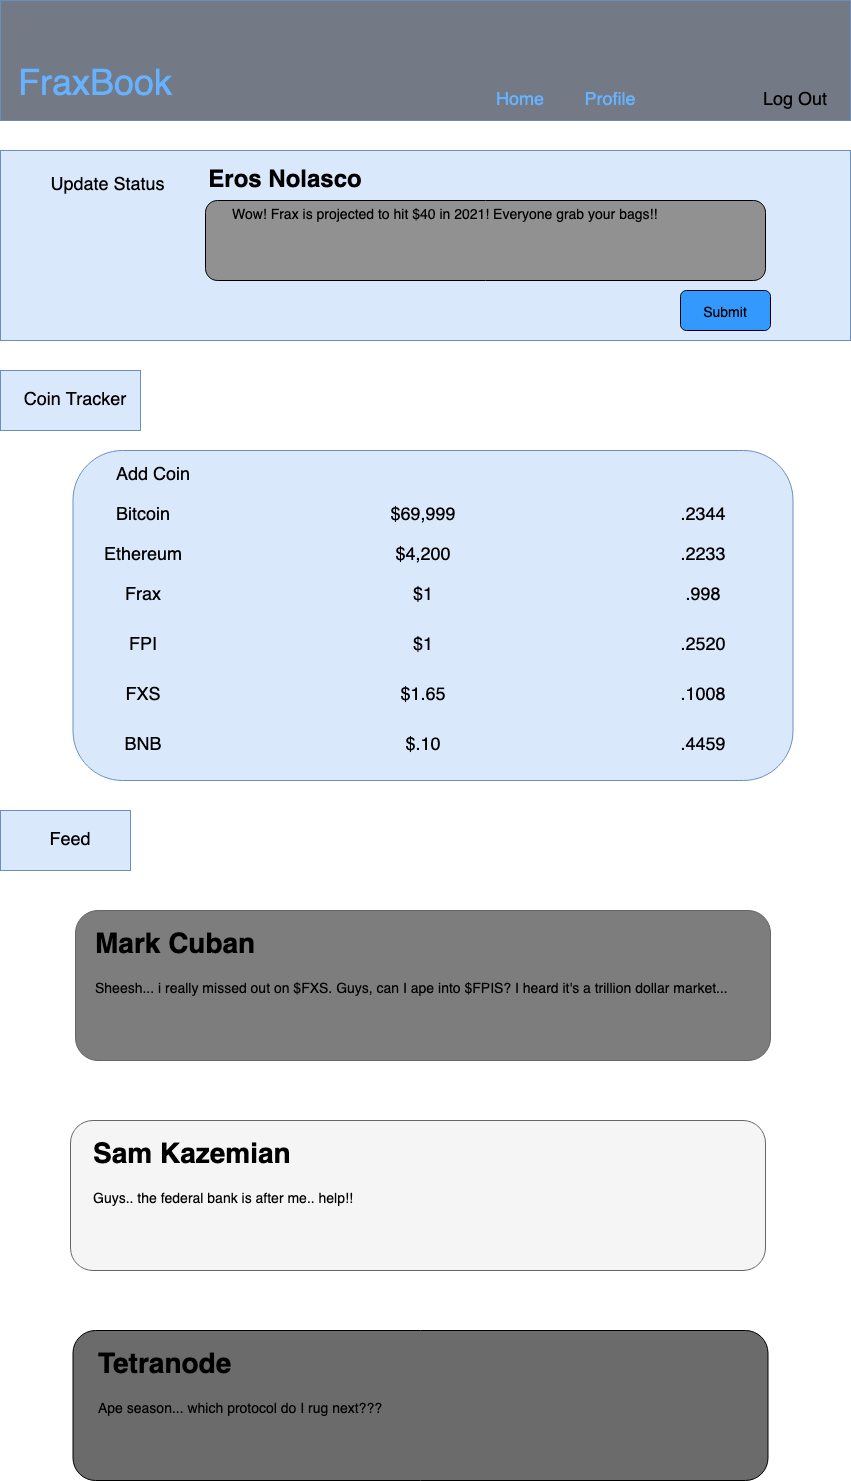

The diagram above was exported from draw.io. Its source (the exported page's mxGraphModel, read from the mxfile embedded in the PNG):
<mxGraphModel dx="173" dy="562" grid="1" gridSize="10" guides="1" tooltips="1" connect="1" arrows="1" fold="1" page="1" pageScale="1" pageWidth="850" pageHeight="1100" math="0" shadow="0">
  <root>
    <mxCell id="0" />
    <mxCell id="1" parent="0" />
    <mxCell id="GJdHI24QevvxGz49E9Zf-1" value="" style="rounded=0;whiteSpace=wrap;html=1;fillColor=#737A85;strokeColor=#6c8ebf;" parent="1" vertex="1">
      <mxGeometry x="850" width="850" height="120" as="geometry" />
    </mxCell>
    <mxCell id="GJdHI24QevvxGz49E9Zf-3" value="&lt;font style=&quot;font-size: 36px;&quot; color=&quot;#66B2FF&quot;&gt;FraxBook&lt;/font&gt;" style="text;html=1;strokeColor=none;fillColor=none;align=center;verticalAlign=middle;whiteSpace=wrap;rounded=0;" parent="1" vertex="1">
      <mxGeometry x="890" y="60" width="110" height="50" as="geometry" />
    </mxCell>
    <mxCell id="GJdHI24QevvxGz49E9Zf-4" value="&lt;font style=&quot;font-size: 18px;&quot; color=&quot;#66B2FF&quot;&gt;Home&lt;/font&gt;" style="text;html=1;strokeColor=none;fillColor=none;align=center;verticalAlign=middle;whiteSpace=wrap;rounded=0;fontSize=36;" parent="1" vertex="1">
      <mxGeometry x="1340" y="80" width="60" height="30" as="geometry" />
    </mxCell>
    <mxCell id="GJdHI24QevvxGz49E9Zf-5" value="&lt;font style=&quot;font-size: 18px;&quot; color=&quot;#66B2FF&quot;&gt;Profile&lt;/font&gt;" style="text;html=1;strokeColor=none;fillColor=none;align=center;verticalAlign=middle;whiteSpace=wrap;rounded=0;fontSize=36;" parent="1" vertex="1">
      <mxGeometry x="1430" y="80" width="60" height="30" as="geometry" />
    </mxCell>
    <mxCell id="GJdHI24QevvxGz49E9Zf-7" value="&lt;font style=&quot;font-size: 18px;&quot;&gt;Log Out&lt;/font&gt;" style="text;html=1;strokeColor=none;fillColor=none;align=center;verticalAlign=middle;whiteSpace=wrap;rounded=0;fontSize=36;" parent="1" vertex="1">
      <mxGeometry x="1610" y="80" width="70" height="30" as="geometry" />
    </mxCell>
    <mxCell id="GJdHI24QevvxGz49E9Zf-30" style="edgeStyle=orthogonalEdgeStyle;rounded=0;orthogonalLoop=1;jettySize=auto;html=1;exitX=0.5;exitY=1;exitDx=0;exitDy=0;fontSize=18;" parent="1" source="GJdHI24QevvxGz49E9Zf-10" edge="1">
      <mxGeometry relative="1" as="geometry">
        <mxPoint x="1282.5" y="760" as="targetPoint" />
        <Array as="points">
          <mxPoint x="1282.5" y="760" />
          <mxPoint x="1282.5" y="760" />
        </Array>
      </mxGeometry>
    </mxCell>
    <mxCell id="GJdHI24QevvxGz49E9Zf-33" style="edgeStyle=orthogonalEdgeStyle;rounded=0;orthogonalLoop=1;jettySize=auto;html=1;exitX=0.5;exitY=1;exitDx=0;exitDy=0;fontSize=18;" parent="1" source="GJdHI24QevvxGz49E9Zf-10" edge="1">
      <mxGeometry relative="1" as="geometry">
        <mxPoint x="1282.5" y="780" as="targetPoint" />
      </mxGeometry>
    </mxCell>
    <mxCell id="GJdHI24QevvxGz49E9Zf-10" value="" style="rounded=1;whiteSpace=wrap;html=1;fontSize=18;fillColor=#dae8fc;strokeColor=#6c8ebf;" parent="1" vertex="1">
      <mxGeometry x="922.5" y="450" width="720" height="330" as="geometry" />
    </mxCell>
    <mxCell id="GJdHI24QevvxGz49E9Zf-11" value="Add Coin" style="text;html=1;strokeColor=none;fillColor=none;align=center;verticalAlign=middle;whiteSpace=wrap;rounded=0;fontSize=18;" parent="1" vertex="1">
      <mxGeometry x="962.5" y="460" width="80" height="30" as="geometry" />
    </mxCell>
    <mxCell id="GJdHI24QevvxGz49E9Zf-12" value="Bitcoin" style="text;html=1;strokeColor=none;fillColor=none;align=center;verticalAlign=middle;whiteSpace=wrap;rounded=0;fontSize=18;" parent="1" vertex="1">
      <mxGeometry x="962.5" y="500" width="60" height="30" as="geometry" />
    </mxCell>
    <mxCell id="GJdHI24QevvxGz49E9Zf-13" value="Ethereum" style="text;html=1;strokeColor=none;fillColor=none;align=center;verticalAlign=middle;whiteSpace=wrap;rounded=0;fontSize=18;" parent="1" vertex="1">
      <mxGeometry x="962.5" y="540" width="60" height="30" as="geometry" />
    </mxCell>
    <mxCell id="GJdHI24QevvxGz49E9Zf-14" value="Frax" style="text;html=1;strokeColor=none;fillColor=none;align=center;verticalAlign=middle;whiteSpace=wrap;rounded=0;fontSize=18;" parent="1" vertex="1">
      <mxGeometry x="962.5" y="580" width="60" height="30" as="geometry" />
    </mxCell>
    <mxCell id="GJdHI24QevvxGz49E9Zf-15" value="FPI" style="text;html=1;strokeColor=none;fillColor=none;align=center;verticalAlign=middle;whiteSpace=wrap;rounded=0;fontSize=18;" parent="1" vertex="1">
      <mxGeometry x="962.5" y="630" width="60" height="30" as="geometry" />
    </mxCell>
    <mxCell id="GJdHI24QevvxGz49E9Zf-16" value="$69,999" style="text;html=1;strokeColor=none;fillColor=none;align=center;verticalAlign=middle;whiteSpace=wrap;rounded=0;fontSize=18;" parent="1" vertex="1">
      <mxGeometry x="1242.5" y="500" width="60" height="30" as="geometry" />
    </mxCell>
    <mxCell id="GJdHI24QevvxGz49E9Zf-17" value="$4,200" style="text;html=1;strokeColor=none;fillColor=none;align=center;verticalAlign=middle;whiteSpace=wrap;rounded=0;fontSize=18;" parent="1" vertex="1">
      <mxGeometry x="1242.5" y="540" width="60" height="30" as="geometry" />
    </mxCell>
    <mxCell id="GJdHI24QevvxGz49E9Zf-18" value="$1" style="text;html=1;strokeColor=none;fillColor=none;align=center;verticalAlign=middle;whiteSpace=wrap;rounded=0;fontSize=18;" parent="1" vertex="1">
      <mxGeometry x="1242.5" y="580" width="60" height="30" as="geometry" />
    </mxCell>
    <mxCell id="GJdHI24QevvxGz49E9Zf-19" value="$1" style="text;html=1;strokeColor=none;fillColor=none;align=center;verticalAlign=middle;whiteSpace=wrap;rounded=0;fontSize=18;" parent="1" vertex="1">
      <mxGeometry x="1242.5" y="630" width="60" height="30" as="geometry" />
    </mxCell>
    <mxCell id="GJdHI24QevvxGz49E9Zf-20" value=".2344" style="text;html=1;strokeColor=none;fillColor=none;align=center;verticalAlign=middle;whiteSpace=wrap;rounded=0;fontSize=18;" parent="1" vertex="1">
      <mxGeometry x="1522.5" y="500" width="60" height="30" as="geometry" />
    </mxCell>
    <mxCell id="GJdHI24QevvxGz49E9Zf-21" value=".2233" style="text;html=1;strokeColor=none;fillColor=none;align=center;verticalAlign=middle;whiteSpace=wrap;rounded=0;fontSize=18;" parent="1" vertex="1">
      <mxGeometry x="1522.5" y="540" width="60" height="30" as="geometry" />
    </mxCell>
    <mxCell id="GJdHI24QevvxGz49E9Zf-22" value=".998" style="text;html=1;strokeColor=none;fillColor=none;align=center;verticalAlign=middle;whiteSpace=wrap;rounded=0;fontSize=18;" parent="1" vertex="1">
      <mxGeometry x="1522.5" y="580" width="60" height="30" as="geometry" />
    </mxCell>
    <mxCell id="GJdHI24QevvxGz49E9Zf-23" value=".2520" style="text;html=1;strokeColor=none;fillColor=none;align=center;verticalAlign=middle;whiteSpace=wrap;rounded=0;fontSize=18;" parent="1" vertex="1">
      <mxGeometry x="1522.5" y="630" width="60" height="30" as="geometry" />
    </mxCell>
    <mxCell id="GJdHI24QevvxGz49E9Zf-24" value="FXS" style="text;html=1;strokeColor=none;fillColor=none;align=center;verticalAlign=middle;whiteSpace=wrap;rounded=0;fontSize=18;" parent="1" vertex="1">
      <mxGeometry x="962.5" y="680" width="60" height="30" as="geometry" />
    </mxCell>
    <mxCell id="GJdHI24QevvxGz49E9Zf-25" value="$1.65" style="text;html=1;strokeColor=none;fillColor=none;align=center;verticalAlign=middle;whiteSpace=wrap;rounded=0;fontSize=18;" parent="1" vertex="1">
      <mxGeometry x="1242.5" y="680" width="60" height="30" as="geometry" />
    </mxCell>
    <mxCell id="GJdHI24QevvxGz49E9Zf-26" value=".1008" style="text;html=1;strokeColor=none;fillColor=none;align=center;verticalAlign=middle;whiteSpace=wrap;rounded=0;fontSize=18;" parent="1" vertex="1">
      <mxGeometry x="1522.5" y="680" width="60" height="30" as="geometry" />
    </mxCell>
    <mxCell id="GJdHI24QevvxGz49E9Zf-27" value="" style="rounded=0;whiteSpace=wrap;html=1;fontSize=18;fillColor=#dae8fc;strokeColor=#6c8ebf;" parent="1" vertex="1">
      <mxGeometry x="850" y="150" width="850" height="190" as="geometry" />
    </mxCell>
    <mxCell id="GJdHI24QevvxGz49E9Zf-28" value="Update Status" style="text;html=1;strokeColor=none;fillColor=none;align=center;verticalAlign=middle;whiteSpace=wrap;rounded=0;fontSize=18;" parent="1" vertex="1">
      <mxGeometry x="895" y="170" width="125" height="30" as="geometry" />
    </mxCell>
    <mxCell id="GJdHI24QevvxGz49E9Zf-29" value="BNB" style="text;html=1;strokeColor=none;fillColor=none;align=center;verticalAlign=middle;whiteSpace=wrap;rounded=0;fontSize=18;" parent="1" vertex="1">
      <mxGeometry x="962.5" y="730" width="60" height="30" as="geometry" />
    </mxCell>
    <mxCell id="GJdHI24QevvxGz49E9Zf-31" value="$.10" style="text;html=1;strokeColor=none;fillColor=none;align=center;verticalAlign=middle;whiteSpace=wrap;rounded=0;fontSize=18;" parent="1" vertex="1">
      <mxGeometry x="1242.5" y="730" width="60" height="30" as="geometry" />
    </mxCell>
    <mxCell id="GJdHI24QevvxGz49E9Zf-32" value=".4459" style="text;html=1;strokeColor=none;fillColor=none;align=center;verticalAlign=middle;whiteSpace=wrap;rounded=0;fontSize=18;" parent="1" vertex="1">
      <mxGeometry x="1522.5" y="730" width="60" height="30" as="geometry" />
    </mxCell>
    <mxCell id="GJdHI24QevvxGz49E9Zf-36" value="" style="rounded=1;whiteSpace=wrap;html=1;fontSize=24;fillColor=#919191;" parent="1" vertex="1">
      <mxGeometry x="1055" y="200" width="560" height="80" as="geometry" />
    </mxCell>
    <mxCell id="GJdHI24QevvxGz49E9Zf-38" value="" style="rounded=1;whiteSpace=wrap;html=1;fontSize=24;fillColor=#3399FF;" parent="1" vertex="1">
      <mxGeometry x="1530" y="290" width="90" height="40" as="geometry" />
    </mxCell>
    <mxCell id="GJdHI24QevvxGz49E9Zf-39" value="&lt;font style=&quot;font-size: 14px;&quot;&gt;Submit&lt;/font&gt;" style="text;html=1;strokeColor=none;fillColor=none;align=center;verticalAlign=middle;whiteSpace=wrap;rounded=0;fontSize=24;" parent="1" vertex="1">
      <mxGeometry x="1545" y="295" width="60" height="30" as="geometry" />
    </mxCell>
    <mxCell id="GJdHI24QevvxGz49E9Zf-40" value="&lt;div align=&quot;left&quot;&gt;Wow! Frax is projected to hit $40 in 2021! Everyone grab your bags!!&lt;br&gt;&lt;/div&gt;" style="text;html=1;strokeColor=none;fillColor=none;align=left;verticalAlign=middle;whiteSpace=wrap;rounded=0;fontSize=14;" parent="1" vertex="1">
      <mxGeometry x="1080" y="200" width="510" height="30" as="geometry" />
    </mxCell>
    <mxCell id="GJdHI24QevvxGz49E9Zf-44" value="" style="rounded=0;whiteSpace=wrap;html=1;fontSize=14;fillColor=#dae8fc;strokeColor=#6c8ebf;" parent="1" vertex="1">
      <mxGeometry x="850" y="810" width="130" height="60" as="geometry" />
    </mxCell>
    <mxCell id="GJdHI24QevvxGz49E9Zf-45" value="&lt;div align=&quot;center&quot;&gt;&lt;font style=&quot;font-size: 18px;&quot;&gt;Feed&lt;/font&gt;&lt;/div&gt;" style="text;html=1;strokeColor=none;fillColor=none;align=center;verticalAlign=middle;whiteSpace=wrap;rounded=0;fontSize=14;" parent="1" vertex="1">
      <mxGeometry x="885" y="825" width="70" height="30" as="geometry" />
    </mxCell>
    <mxCell id="GJdHI24QevvxGz49E9Zf-46" value="" style="rounded=1;whiteSpace=wrap;html=1;fontSize=18;fillColor=#7D7D7D;strokeColor=#666666;fontColor=#333333;" parent="1" vertex="1">
      <mxGeometry x="925" y="910" width="695" height="150" as="geometry" />
    </mxCell>
    <mxCell id="GJdHI24QevvxGz49E9Zf-42" value="&lt;h1&gt;Mark Cuban&lt;br&gt;&lt;/h1&gt;&lt;p&gt;Sheesh... i really missed out on $FXS. Guys, can I ape into $FPIS? I heard it's a trillion dollar market... &lt;br&gt;&lt;/p&gt;" style="text;html=1;strokeColor=none;fillColor=none;spacing=5;spacingTop=-20;whiteSpace=wrap;overflow=hidden;rounded=0;fontSize=14;" parent="1" vertex="1">
      <mxGeometry x="940" y="920" width="660" height="130" as="geometry" />
    </mxCell>
    <mxCell id="GJdHI24QevvxGz49E9Zf-48" value="" style="rounded=1;whiteSpace=wrap;html=1;fontSize=18;fillColor=#f5f5f5;fontColor=#333333;strokeColor=#666666;" parent="1" vertex="1">
      <mxGeometry x="920" y="1120" width="695" height="150" as="geometry" />
    </mxCell>
    <mxCell id="GJdHI24QevvxGz49E9Zf-49" value="" style="rounded=1;whiteSpace=wrap;html=1;fontSize=18;fillColor=#6B6B6B;" parent="1" vertex="1">
      <mxGeometry x="922.5" y="1330" width="695" height="150" as="geometry" />
    </mxCell>
    <mxCell id="GJdHI24QevvxGz49E9Zf-47" value="&lt;h1&gt;Sam Kazemian&lt;br&gt;&lt;/h1&gt;&lt;p&gt;Guys.. the federal bank is after me.. help!!&lt;br&gt;&lt;/p&gt;" style="text;html=1;strokeColor=none;fillColor=none;spacing=5;spacingTop=-20;whiteSpace=wrap;overflow=hidden;rounded=0;fontSize=14;" parent="1" vertex="1">
      <mxGeometry x="937.5" y="1130" width="660" height="130" as="geometry" />
    </mxCell>
    <mxCell id="GJdHI24QevvxGz49E9Zf-50" value="&lt;h1&gt;Tetranode&lt;br&gt;&lt;/h1&gt;&lt;p&gt;Ape season... which protocol do I rug next??? &lt;br&gt;&lt;/p&gt;" style="text;html=1;strokeColor=none;fillColor=none;spacing=5;spacingTop=-20;whiteSpace=wrap;overflow=hidden;rounded=0;fontSize=14;" parent="1" vertex="1">
      <mxGeometry x="942.5" y="1340" width="660" height="130" as="geometry" />
    </mxCell>
    <mxCell id="GJdHI24QevvxGz49E9Zf-51" value="&lt;font style=&quot;font-size: 24px;&quot;&gt;&lt;b&gt;Eros Nolasco&lt;/b&gt;&lt;/font&gt;" style="text;html=1;strokeColor=none;fillColor=none;align=center;verticalAlign=middle;whiteSpace=wrap;rounded=0;fontSize=18;" parent="1" vertex="1">
      <mxGeometry x="1055" y="165" width="160" height="30" as="geometry" />
    </mxCell>
    <mxCell id="Qp6OB3jSHRTzNdRN8QxC-3" value="" style="rounded=0;whiteSpace=wrap;html=1;fontSize=14;fillColor=#dae8fc;strokeColor=#6c8ebf;" vertex="1" parent="1">
      <mxGeometry x="850" y="370" width="140" height="60" as="geometry" />
    </mxCell>
    <mxCell id="Qp6OB3jSHRTzNdRN8QxC-4" value="&lt;font style=&quot;font-size: 18px;&quot;&gt;Coin Tracker&lt;/font&gt;" style="text;html=1;strokeColor=none;fillColor=none;align=center;verticalAlign=middle;whiteSpace=wrap;rounded=0;fontSize=14;" vertex="1" parent="1">
      <mxGeometry x="870" y="385" width="110" height="30" as="geometry" />
    </mxCell>
  </root>
</mxGraphModel>